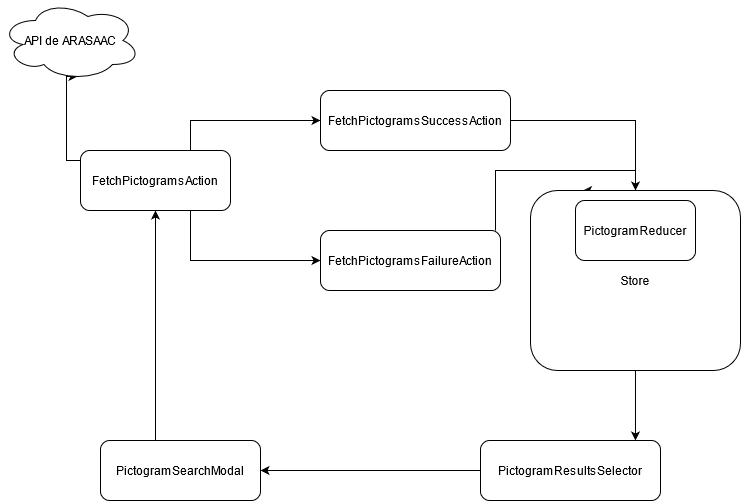

The diagram above was exported from draw.io. Its source (the exported page's mxGraphModel, read from the mxfile embedded in the PNG):
<mxGraphModel dx="1422" dy="791" grid="1" gridSize="10" guides="1" tooltips="1" connect="1" arrows="1" fold="1" page="1" pageScale="1" pageWidth="850" pageHeight="1100" math="0" shadow="0" extFonts="Permanent Marker^https://fonts.googleapis.com/css?family=Permanent+Marker">
  <root>
    <mxCell id="0" />
    <mxCell id="1" parent="0" />
    <mxCell id="OidC8zMxqssQTs2zzTjD-8" style="edgeStyle=orthogonalEdgeStyle;rounded=0;orthogonalLoop=1;jettySize=auto;html=1;" edge="1" parent="1" source="OidC8zMxqssQTs2zzTjD-1" target="OidC8zMxqssQTs2zzTjD-3">
      <mxGeometry relative="1" as="geometry">
        <Array as="points">
          <mxPoint x="175" y="450" />
          <mxPoint x="175" y="450" />
        </Array>
      </mxGeometry>
    </mxCell>
    <mxCell id="OidC8zMxqssQTs2zzTjD-1" value="PictogramSearchModal" style="rounded=1;whiteSpace=wrap;html=1;" vertex="1" parent="1">
      <mxGeometry x="120" y="490" width="160" height="60" as="geometry" />
    </mxCell>
    <mxCell id="OidC8zMxqssQTs2zzTjD-9" style="edgeStyle=orthogonalEdgeStyle;rounded=0;orthogonalLoop=1;jettySize=auto;html=1;" edge="1" parent="1" source="OidC8zMxqssQTs2zzTjD-2" target="OidC8zMxqssQTs2zzTjD-1">
      <mxGeometry relative="1" as="geometry" />
    </mxCell>
    <mxCell id="OidC8zMxqssQTs2zzTjD-2" value="PictogramResultsSelector" style="rounded=1;whiteSpace=wrap;html=1;" vertex="1" parent="1">
      <mxGeometry x="500" y="490" width="180" height="60" as="geometry" />
    </mxCell>
    <mxCell id="OidC8zMxqssQTs2zzTjD-6" style="edgeStyle=orthogonalEdgeStyle;rounded=0;orthogonalLoop=1;jettySize=auto;html=1;" edge="1" parent="1" source="OidC8zMxqssQTs2zzTjD-3" target="OidC8zMxqssQTs2zzTjD-4">
      <mxGeometry relative="1" as="geometry">
        <Array as="points">
          <mxPoint x="210" y="170" />
        </Array>
      </mxGeometry>
    </mxCell>
    <mxCell id="OidC8zMxqssQTs2zzTjD-7" style="edgeStyle=orthogonalEdgeStyle;rounded=0;orthogonalLoop=1;jettySize=auto;html=1;entryX=0;entryY=0.5;entryDx=0;entryDy=0;" edge="1" parent="1" source="OidC8zMxqssQTs2zzTjD-3" target="OidC8zMxqssQTs2zzTjD-5">
      <mxGeometry relative="1" as="geometry">
        <Array as="points">
          <mxPoint x="210" y="310" />
        </Array>
      </mxGeometry>
    </mxCell>
    <mxCell id="OidC8zMxqssQTs2zzTjD-18" style="edgeStyle=orthogonalEdgeStyle;rounded=0;orthogonalLoop=1;jettySize=auto;html=1;entryX=0.55;entryY=0.95;entryDx=0;entryDy=0;entryPerimeter=0;" edge="1" parent="1" source="OidC8zMxqssQTs2zzTjD-3" target="OidC8zMxqssQTs2zzTjD-17">
      <mxGeometry relative="1" as="geometry">
        <Array as="points">
          <mxPoint x="86" y="210" />
        </Array>
      </mxGeometry>
    </mxCell>
    <mxCell id="OidC8zMxqssQTs2zzTjD-3" value="FetchPictogramsAction" style="rounded=1;whiteSpace=wrap;html=1;" vertex="1" parent="1">
      <mxGeometry x="100" y="200" width="150" height="60" as="geometry" />
    </mxCell>
    <mxCell id="OidC8zMxqssQTs2zzTjD-13" style="edgeStyle=orthogonalEdgeStyle;rounded=0;orthogonalLoop=1;jettySize=auto;html=1;entryX=0.5;entryY=0;entryDx=0;entryDy=0;" edge="1" parent="1" source="OidC8zMxqssQTs2zzTjD-4" target="OidC8zMxqssQTs2zzTjD-10">
      <mxGeometry relative="1" as="geometry" />
    </mxCell>
    <mxCell id="OidC8zMxqssQTs2zzTjD-4" value="FetchPictogramsSuccessAction" style="rounded=1;whiteSpace=wrap;html=1;" vertex="1" parent="1">
      <mxGeometry x="340" y="140" width="190" height="60" as="geometry" />
    </mxCell>
    <mxCell id="OidC8zMxqssQTs2zzTjD-15" style="edgeStyle=orthogonalEdgeStyle;rounded=0;orthogonalLoop=1;jettySize=auto;html=1;entryX=0.25;entryY=0;entryDx=0;entryDy=0;" edge="1" parent="1" source="OidC8zMxqssQTs2zzTjD-5" target="OidC8zMxqssQTs2zzTjD-10">
      <mxGeometry relative="1" as="geometry">
        <Array as="points">
          <mxPoint x="515" y="310" />
          <mxPoint x="515" y="220" />
          <mxPoint x="655" y="220" />
          <mxPoint x="655" y="240" />
        </Array>
      </mxGeometry>
    </mxCell>
    <mxCell id="OidC8zMxqssQTs2zzTjD-5" value="FetchPictogramsFailureAction" style="rounded=1;whiteSpace=wrap;html=1;" vertex="1" parent="1">
      <mxGeometry x="340" y="280" width="180" height="60" as="geometry" />
    </mxCell>
    <mxCell id="OidC8zMxqssQTs2zzTjD-16" style="edgeStyle=orthogonalEdgeStyle;rounded=0;orthogonalLoop=1;jettySize=auto;html=1;entryX=0.861;entryY=0;entryDx=0;entryDy=0;entryPerimeter=0;" edge="1" parent="1" source="OidC8zMxqssQTs2zzTjD-10" target="OidC8zMxqssQTs2zzTjD-2">
      <mxGeometry relative="1" as="geometry" />
    </mxCell>
    <mxCell id="OidC8zMxqssQTs2zzTjD-10" value="Store" style="rounded=1;whiteSpace=wrap;html=1;" vertex="1" parent="1">
      <mxGeometry x="550" y="240" width="210" height="180" as="geometry" />
    </mxCell>
    <mxCell id="OidC8zMxqssQTs2zzTjD-11" value="PictogramReducer" style="rounded=1;whiteSpace=wrap;html=1;" vertex="1" parent="1">
      <mxGeometry x="595" y="250" width="120" height="60" as="geometry" />
    </mxCell>
    <mxCell id="OidC8zMxqssQTs2zzTjD-17" value="API de ARASAAC" style="ellipse;shape=cloud;whiteSpace=wrap;html=1;" vertex="1" parent="1">
      <mxGeometry x="20" y="50" width="140" height="80" as="geometry" />
    </mxCell>
  </root>
</mxGraphModel>